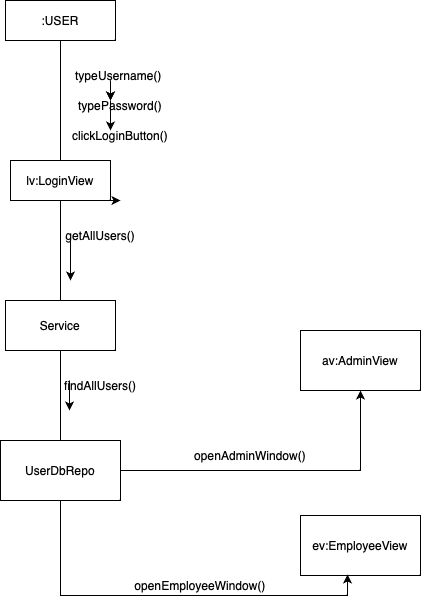

The diagram above was exported from draw.io. Its source (the exported page's mxGraphModel, read from the mxfile embedded in the PNG):
<mxGraphModel dx="946" dy="652" grid="1" gridSize="10" guides="1" tooltips="1" connect="1" arrows="1" fold="1" page="1" pageScale="1" pageWidth="827" pageHeight="1169" math="0" shadow="0">
  <root>
    <mxCell id="0" />
    <mxCell id="1" parent="0" />
    <mxCell id="w_tKc_ONptzMvP7_2wzz-6" value=":USER" style="rounded=0;whiteSpace=wrap;html=1;" vertex="1" parent="1">
      <mxGeometry x="75" y="40" width="110" height="40" as="geometry" />
    </mxCell>
    <mxCell id="w_tKc_ONptzMvP7_2wzz-8" style="edgeStyle=orthogonalEdgeStyle;rounded=0;orthogonalLoop=1;jettySize=auto;html=1;exitX=1;exitY=1;exitDx=0;exitDy=0;" edge="1" parent="1" source="w_tKc_ONptzMvP7_2wzz-7">
      <mxGeometry relative="1" as="geometry">
        <mxPoint x="190" y="240" as="targetPoint" />
      </mxGeometry>
    </mxCell>
    <mxCell id="w_tKc_ONptzMvP7_2wzz-7" value="lv:LoginView" style="rounded=0;whiteSpace=wrap;html=1;" vertex="1" parent="1">
      <mxGeometry x="80" y="200" width="100" height="40" as="geometry" />
    </mxCell>
    <mxCell id="w_tKc_ONptzMvP7_2wzz-13" value="" style="endArrow=none;html=1;rounded=0;" edge="1" parent="1" source="w_tKc_ONptzMvP7_2wzz-7" target="w_tKc_ONptzMvP7_2wzz-6">
      <mxGeometry width="50" height="50" relative="1" as="geometry">
        <mxPoint x="390" y="330" as="sourcePoint" />
        <mxPoint x="440" y="280" as="targetPoint" />
      </mxGeometry>
    </mxCell>
    <mxCell id="w_tKc_ONptzMvP7_2wzz-14" value="typeUsername()&amp;nbsp;" style="text;html=1;align=center;verticalAlign=middle;whiteSpace=wrap;rounded=0;" vertex="1" parent="1">
      <mxGeometry x="160" y="100" width="60" height="30" as="geometry" />
    </mxCell>
    <mxCell id="w_tKc_ONptzMvP7_2wzz-15" value="typePassword()" style="text;html=1;align=center;verticalAlign=middle;whiteSpace=wrap;rounded=0;" vertex="1" parent="1">
      <mxGeometry x="120" y="130" width="140" height="30" as="geometry" />
    </mxCell>
    <mxCell id="w_tKc_ONptzMvP7_2wzz-16" value="clickLoginButton()" style="text;html=1;align=center;verticalAlign=middle;whiteSpace=wrap;rounded=0;" vertex="1" parent="1">
      <mxGeometry x="160" y="160" width="60" height="30" as="geometry" />
    </mxCell>
    <mxCell id="w_tKc_ONptzMvP7_2wzz-17" value="Service" style="rounded=0;whiteSpace=wrap;html=1;" vertex="1" parent="1">
      <mxGeometry x="75" y="340" width="110" height="50" as="geometry" />
    </mxCell>
    <mxCell id="w_tKc_ONptzMvP7_2wzz-18" value="" style="endArrow=none;html=1;rounded=0;" edge="1" parent="1" source="w_tKc_ONptzMvP7_2wzz-17" target="w_tKc_ONptzMvP7_2wzz-7">
      <mxGeometry width="50" height="50" relative="1" as="geometry">
        <mxPoint x="390" y="330" as="sourcePoint" />
        <mxPoint x="440" y="280" as="targetPoint" />
      </mxGeometry>
    </mxCell>
    <mxCell id="w_tKc_ONptzMvP7_2wzz-19" value="getAllUsers()" style="text;html=1;align=center;verticalAlign=middle;whiteSpace=wrap;rounded=0;" vertex="1" parent="1">
      <mxGeometry x="140" y="260" width="60" height="30" as="geometry" />
    </mxCell>
    <mxCell id="w_tKc_ONptzMvP7_2wzz-32" style="edgeStyle=orthogonalEdgeStyle;rounded=0;orthogonalLoop=1;jettySize=auto;html=1;exitX=1;exitY=0.5;exitDx=0;exitDy=0;" edge="1" parent="1" source="w_tKc_ONptzMvP7_2wzz-28" target="w_tKc_ONptzMvP7_2wzz-30">
      <mxGeometry relative="1" as="geometry" />
    </mxCell>
    <mxCell id="w_tKc_ONptzMvP7_2wzz-28" value="UserDbRepo" style="rounded=0;whiteSpace=wrap;html=1;" vertex="1" parent="1">
      <mxGeometry x="70" y="480" width="120" height="60" as="geometry" />
    </mxCell>
    <mxCell id="w_tKc_ONptzMvP7_2wzz-29" value="" style="endArrow=none;html=1;rounded=0;" edge="1" parent="1" source="w_tKc_ONptzMvP7_2wzz-17" target="w_tKc_ONptzMvP7_2wzz-28">
      <mxGeometry width="50" height="50" relative="1" as="geometry">
        <mxPoint x="380" y="340" as="sourcePoint" />
        <mxPoint x="430" y="290" as="targetPoint" />
      </mxGeometry>
    </mxCell>
    <mxCell id="w_tKc_ONptzMvP7_2wzz-30" value="av:AdminView" style="rounded=0;whiteSpace=wrap;html=1;" vertex="1" parent="1">
      <mxGeometry x="370" y="370" width="120" height="60" as="geometry" />
    </mxCell>
    <mxCell id="w_tKc_ONptzMvP7_2wzz-31" value="ev:EmployeeView" style="rounded=0;whiteSpace=wrap;html=1;" vertex="1" parent="1">
      <mxGeometry x="370" y="555" width="120" height="60" as="geometry" />
    </mxCell>
    <mxCell id="w_tKc_ONptzMvP7_2wzz-33" style="edgeStyle=orthogonalEdgeStyle;rounded=0;orthogonalLoop=1;jettySize=auto;html=1;exitX=0.5;exitY=1;exitDx=0;exitDy=0;entryX=0.392;entryY=0.983;entryDx=0;entryDy=0;entryPerimeter=0;" edge="1" parent="1" source="w_tKc_ONptzMvP7_2wzz-28" target="w_tKc_ONptzMvP7_2wzz-31">
      <mxGeometry relative="1" as="geometry" />
    </mxCell>
    <mxCell id="w_tKc_ONptzMvP7_2wzz-34" value="findAllUsers()" style="text;html=1;align=center;verticalAlign=middle;whiteSpace=wrap;rounded=0;" vertex="1" parent="1">
      <mxGeometry x="140" y="410" width="60" height="30" as="geometry" />
    </mxCell>
    <mxCell id="w_tKc_ONptzMvP7_2wzz-35" value="" style="endArrow=classic;html=1;rounded=0;" edge="1" parent="1" source="w_tKc_ONptzMvP7_2wzz-14" target="w_tKc_ONptzMvP7_2wzz-15">
      <mxGeometry width="50" height="50" relative="1" as="geometry">
        <mxPoint x="380" y="340" as="sourcePoint" />
        <mxPoint x="430" y="290" as="targetPoint" />
      </mxGeometry>
    </mxCell>
    <mxCell id="w_tKc_ONptzMvP7_2wzz-36" value="openAdminWindow()" style="text;html=1;align=center;verticalAlign=middle;whiteSpace=wrap;rounded=0;" vertex="1" parent="1">
      <mxGeometry x="290" y="480" width="60" height="30" as="geometry" />
    </mxCell>
    <mxCell id="w_tKc_ONptzMvP7_2wzz-37" value="openEmployeeWindow()" style="text;html=1;align=center;verticalAlign=middle;whiteSpace=wrap;rounded=0;" vertex="1" parent="1">
      <mxGeometry x="240" y="610" width="60" height="30" as="geometry" />
    </mxCell>
    <mxCell id="aEyRE_S9mV-tTb4mllSk-1" value="" style="endArrow=classic;html=1;rounded=0;" edge="1" parent="1">
      <mxGeometry width="50" height="50" relative="1" as="geometry">
        <mxPoint x="180" y="120" as="sourcePoint" />
        <mxPoint x="180" y="140" as="targetPoint" />
      </mxGeometry>
    </mxCell>
    <mxCell id="aEyRE_S9mV-tTb4mllSk-2" value="" style="endArrow=classic;html=1;rounded=0;" edge="1" parent="1">
      <mxGeometry width="50" height="50" relative="1" as="geometry">
        <mxPoint x="180" y="120" as="sourcePoint" />
        <mxPoint x="180" y="140" as="targetPoint" />
      </mxGeometry>
    </mxCell>
    <mxCell id="aEyRE_S9mV-tTb4mllSk-4" value="" style="endArrow=classic;html=1;rounded=0;" edge="1" parent="1">
      <mxGeometry width="50" height="50" relative="1" as="geometry">
        <mxPoint x="180" y="140" as="sourcePoint" />
        <mxPoint x="180" y="170" as="targetPoint" />
      </mxGeometry>
    </mxCell>
    <mxCell id="aEyRE_S9mV-tTb4mllSk-10" value="" style="endArrow=classic;html=1;rounded=0;" edge="1" parent="1">
      <mxGeometry width="50" height="50" relative="1" as="geometry">
        <mxPoint x="140" y="280" as="sourcePoint" />
        <mxPoint x="140" y="320" as="targetPoint" />
      </mxGeometry>
    </mxCell>
    <mxCell id="aEyRE_S9mV-tTb4mllSk-11" value="" style="endArrow=classic;html=1;rounded=0;" edge="1" parent="1">
      <mxGeometry width="50" height="50" relative="1" as="geometry">
        <mxPoint x="139" y="420" as="sourcePoint" />
        <mxPoint x="139" y="450" as="targetPoint" />
        <Array as="points">
          <mxPoint x="139" y="440" />
        </Array>
      </mxGeometry>
    </mxCell>
  </root>
</mxGraphModel>